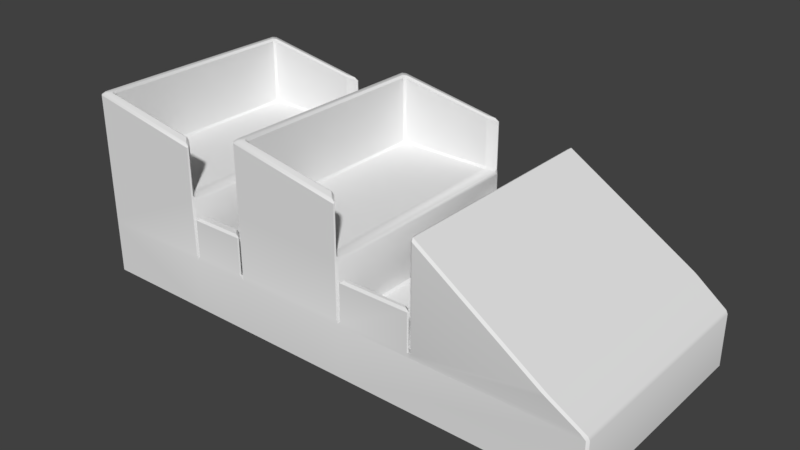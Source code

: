 # Source: rolerCart1.blend  (saved by Blender 2.79.0; exported with 4.5.12 LTS)
import bpy
from mathutils import Matrix  # noqa: F401  (used for matrix-valued properties, if any)

bpy.ops.wm.read_factory_settings(use_empty=True)
scene = bpy.context.scene
scene.name = 'Scene'

# ---- collections
col_collection_1 = bpy.data.collections.new('Collection 1'); scene.collection.children.link(col_collection_1)

# ---- node groups
ng_auto_smooth = bpy.data.node_groups.new('Auto Smooth', 'GeometryNodeTree')
_s = ng_auto_smooth.interface.new_socket(name='Geometry', in_out='OUTPUT', socket_type='NodeSocketGeometry')
_s = ng_auto_smooth.interface.new_socket(name='Geometry', in_out='INPUT', socket_type='NodeSocketGeometry')
_s = ng_auto_smooth.interface.new_socket(name='Angle', in_out='INPUT', socket_type='NodeSocketFloat')
_s.subtype = 'ANGLE'
_s.min_value = 0.0
_s.max_value = 3.142
ng_auto_smooth.is_modifier = True
_N = ng_auto_smooth.nodes; _L = ng_auto_smooth.links
n0 = _N.new('NodeGroupOutput'); n0.name = 'Group Output'; n0.location = (480, -100)
n1 = _N.new('NodeGroupInput'); n1.name = 'Group Input'; n1.location = (-420, -300)
n2 = _N.new('NodeGroupInput'); n2.name = 'Group Input.001'; n2.location = (-60, -100)
n3 = _N.new('GeometryNodeSetShadeSmooth'); n3.name = 'Set Shade Smooth'; n3.location = (120, -100)
n3.domain = 'EDGE'
n4 = _N.new('GeometryNodeSetShadeSmooth'); n4.name = 'Set Shade Smooth.001'; n4.location = (300, -100)
n5 = _N.new('GeometryNodeInputMeshEdgeAngle'); n5.name = 'Edge Angle'; n5.location = (-420, -220)
n6 = _N.new('GeometryNodeInputEdgeSmooth'); n6.name = 'Is Edge Smooth'; n6.location = (-60, -160)
n7 = _N.new('GeometryNodeInputShadeSmooth'); n7.name = 'Is Face Smooth'; n7.location = (-240, -340)
n8 = _N.new('FunctionNodeBooleanMath'); n8.name = 'Boolean Math'; n8.location = (-60, -220)
n9 = _N.new('FunctionNodeCompare'); n9.name = 'Compare'; n9.location = (-240, -180)
n9.operation = 'LESS_EQUAL'
_L.new(n5.outputs[0], n9.inputs[0])
_L.new(n4.outputs[0], n0.inputs[0])
_L.new(n1.outputs[1], n9.inputs[1])
_L.new(n9.outputs[0], n8.inputs[0])
_L.new(n7.outputs[0], n8.inputs[1])
_L.new(n2.outputs[0], n3.inputs[0])
_L.new(n6.outputs[0], n3.inputs[1])
_L.new(n3.outputs[0], n4.inputs[0])
_L.new(n8.outputs[0], n3.inputs[2])
n0.is_active_output = True

# ---- world
world_world = bpy.data.worlds.new('World'); scene.world = world_world
world_world.color = (0.05088, 0.05088, 0.05088)
world_world.use_sun_shadow = False
world_world.sun_shadow_jitter_overblur = 0.0
world_world.cycles.sampling_method = 'MANUAL'

# ---- meshes
me_cube_001 = bpy.data.meshes.new('Cube.001')
me_cube_001.from_pydata([(-2.168, -1.0, -0.2503), (-2.168, -1.0, 0.2503), (-2.168, 1.0, -0.2503), (-2.168, 1.0, 0.2503), (2.581, -1.004, -0.2503), (2.581, 1.004, -0.2503), (0.4496, 1.0, -0.2503), (-0.5871, 1.0, -0.2503), (-0.6784, 0.9086, 0.2503), (1.12, 0.9629, 0.2874), (-0.5871, -1.0, -0.2503), (0.4496, -1.0, -0.2503), (1.12, -0.9629, 0.2874), (-0.6784, -0.9086, 0.2503), (-1.096, 1.0, -0.2503), (-1.004, -0.9086, 0.2503), (-1.004, 0.9086, 0.2503), (-1.096, -1.0, -0.2503), (-2.089, -0.9208, 0.8148), (-2.089, 0.9208, 0.8148), (-1.175, -0.9208, 0.8148), (-0.5078, 0.9208, 0.8148), (0.3704, 0.9208, 0.8148), (0.3704, -0.9208, 0.8148), (-0.5078, -0.9208, 0.8148), (-1.175, 0.9208, 0.8148), (-2.168, -1.0, 0.8148), (-2.168, 1.0, 0.8148), (-1.096, -1.0, 0.7758), (-0.5871, 1.0, 0.8148), (0.4496, 1.0, 0.7758), (0.4496, -1.0, 0.7758), (-0.5871, -1.0, 0.8148), (-1.096, 1.0, 0.7758), (-2.168, -1.0, 1.432), (-2.168, 1.0, 1.432), (-1.096, -1.0, 1.239), (-0.5871, 1.0, 1.432), (0.4496, 1.0, 1.239), (0.4496, -1.0, 1.239), (-0.5871, -1.0, 1.432), (-1.096, 1.0, 1.239), (-2.089, -0.9208, 1.432), (-2.089, 0.9208, 1.432), (-1.175, -0.9208, 1.28), (-0.5078, 0.9208, 1.432), (0.3704, 0.9208, 1.28), (0.3704, -0.9208, 1.28), (-0.5078, -0.9208, 1.432), (-1.175, 0.9208, 1.28), (0.5115, 0.9381, 0.2503), (2.581, 1.004, 0.2503), (2.581, -1.004, 0.2503), (-1.096, 1.0, 0.2503), (-0.5871, 1.0, 0.2503), (0.5115, -0.9381, 0.2503), (-0.5871, -1.0, 0.2503), (-1.096, -1.0, 0.2503), (-1.096, 1.0, 0.6219), (-0.5871, 1.0, 0.6219), (-0.5871, -1.0, 0.6219), (-1.096, -1.0, 0.6219), (-1.004, 0.9086, 0.6219), (-0.6784, 0.9086, 0.6219), (-0.6784, -0.9086, 0.6219), (-1.004, -0.9086, 0.6219), (1.12, 0.9629, 1.162), (2.273, 1.034, 0.463), (2.273, -1.034, 0.463), (1.12, -0.9629, 1.162), (1.059, 0.9381, 0.2503), (1.059, -0.9381, 0.2503), (1.12, 1.0, 1.199), (1.12, -1.0, 1.199), (2.32, 0.125, 0.3343), (2.32, -0.125, 0.3343), (2.32, 0.125, 0.3776), (2.32, -0.125, 0.3776), (1.12, -1.0, 0.2503), (0.4496, -1.0, 0.2503), (0.4496, 1.0, 0.2503), (1.12, 1.0, 0.2503), (1.12, -1.0, 0.6192), (0.4496, -1.0, 0.6192), (0.4496, 1.0, 0.6192), (1.12, 1.0, 0.6192), (1.059, -0.9381, 0.6192), (0.5115, -0.9381, 0.6192), (0.5115, 0.9381, 0.6192), (1.059, 0.9381, 0.6192)], [], [(0, 1, 3, 2), (6, 80, 81, 51, 5), (5, 51, 52, 4), (17, 57, 1, 0), (6, 5, 4, 11), (57, 53, 33, 28), (79, 80, 30, 31), (14, 7, 10, 17), (7, 6, 11, 10), (4, 52, 78, 79, 11), (11, 79, 56, 10), (14, 53, 54, 7), (7, 54, 80, 6), (2, 3, 53, 14), (2, 14, 17, 0), (8, 16, 15, 13), (10, 56, 57, 17), (25, 19, 18, 20), (22, 21, 24, 23), (54, 56, 32, 29), (53, 3, 27, 33), (56, 79, 31, 32), (80, 54, 29, 30), (3, 1, 26, 27), (1, 57, 28, 26), (24, 21, 45, 48), (33, 27, 35, 41), (22, 30, 38, 46), (29, 32, 40, 37), (22, 23, 31, 30), (23, 24, 48, 47), (28, 20, 44, 36), (25, 20, 28, 33), (42, 43, 35, 34), (44, 42, 34, 36), (45, 46, 38, 37), (47, 48, 40, 39), (48, 45, 37, 40), (43, 49, 41, 35), (31, 23, 47, 39), (19, 25, 49, 43), (27, 26, 34, 35), (26, 28, 36, 34), (18, 19, 43, 42), (25, 33, 41, 49), (30, 29, 37, 38), (20, 18, 42, 44), (32, 31, 39, 40), (21, 22, 46, 45), (15, 57, 61, 65), (50, 55, 71, 70), (8, 13, 56, 54), (56, 13, 64, 60), (15, 16, 53, 57), (62, 63, 59, 58), (64, 65, 61, 60), (16, 8, 63, 62), (54, 53, 58, 59), (57, 56, 60, 61), (53, 16, 62, 58), (8, 54, 59, 63), (13, 15, 65, 64), (78, 52, 68), (72, 73, 68, 67), (51, 81, 67), (52, 51, 67, 68), (12, 69, 77, 75), (12, 9, 81, 78), (66, 69, 73, 72), (69, 12, 78, 73), (9, 66, 72, 81), (74, 75, 77, 76), (9, 12, 75, 74), (66, 9, 74, 76), (69, 66, 76, 77), (81, 80, 84, 85), (55, 50, 80, 79), (70, 71, 78, 81), (71, 55, 87, 86), (86, 87, 83, 82), (88, 89, 85, 84), (70, 81, 85, 89), (55, 79, 83, 87), (50, 70, 89, 88), (79, 78, 82, 83), (80, 50, 88, 84), (78, 71, 86, 82), (67, 81, 72), (68, 73, 78)])
me_cube_001.polygons.foreach_set('use_smooth', [True] * 89)
me_cube_001.use_remesh_preserve_volume = False
me_cube_001.use_remesh_preserve_attributes = False
me_cube_001.use_mirror_vertex_groups = False
me_cube_001.update()

# ---- objects
ob_cube = bpy.data.objects.new('Cube', me_cube_001)

# ---- transforms, parenting, visibility, modifiers, constraints
ob_cube.location = (0.0, 0.0, 0.0)
ob_cube.lineart.crease_threshold = 0.0
_m = ob_cube.modifiers.new('Bevel', 'BEVEL')
_m.width = 0.031
_m.width_pct = 0.031
_m.limit_method = 'NONE'
_m.angle_limit = 5.96e-08
_m.spread = 0.0
_m = ob_cube.modifiers.new('Auto Smooth', 'NODES')
_m.node_group = ng_auto_smooth
_gi = [s.identifier for s in ng_auto_smooth.interface.items_tree if s.item_type == 'SOCKET' and s.in_out == 'INPUT']
_m[_gi[1]] = 0.6528  # Angle

# ---- collection membership
col_collection_1.objects.link(ob_cube)

# ---- scene / render settings (as saved in the file)
scene.frame_start = 1; scene.frame_end = 250; scene.frame_set(1)
scene.render.engine = 'BLENDER_EEVEE_NEXT'
scene.render.resolution_percentage = 50
scene.render.dither_intensity = 0.0
scene.cycles.use_denoising = False
scene.cycles.samples = 128
scene.cycles.sampling_pattern = 'TABULATED_SOBOL'
scene.cycles.use_adaptive_sampling = False
scene.cycles.use_light_tree = False
scene.cycles.blur_glossy = 0.0
scene.cycles.sample_clamp_indirect = 0.0
scene.view_settings.view_transform = 'Standard'
bpy.context.view_layer.update()

# ---- added for rendering (the .blend has no active camera and no usable light): camera, sun
cam_auto = bpy.data.cameras.new('AutoCamera')
cam_auto.lens = 50.0
cam_auto.sensor_width = 36.0
cam_auto.clip_end = 1000.0
ob_auto_camera = bpy.data.objects.new('AutoCamera', cam_auto)
scene.collection.objects.link(ob_auto_camera)
ob_auto_camera.location = (5.24476, -6.04595, 4.6214)
ob_auto_camera.rotation_euler = (1.09748, -7.21219e-08, 0.694738)
scene.camera = ob_auto_camera
light_auto_sun = bpy.data.lights.new('AutoSun', 'SUN')
light_auto_sun.energy = 3.0
light_auto_sun.angle = 0.0523599
ob_auto_sun = bpy.data.objects.new('AutoSun', light_auto_sun)
scene.collection.objects.link(ob_auto_sun)
ob_auto_sun.rotation_euler = (0.872665, 0.174533, 0.523599)
bpy.context.view_layer.update()
